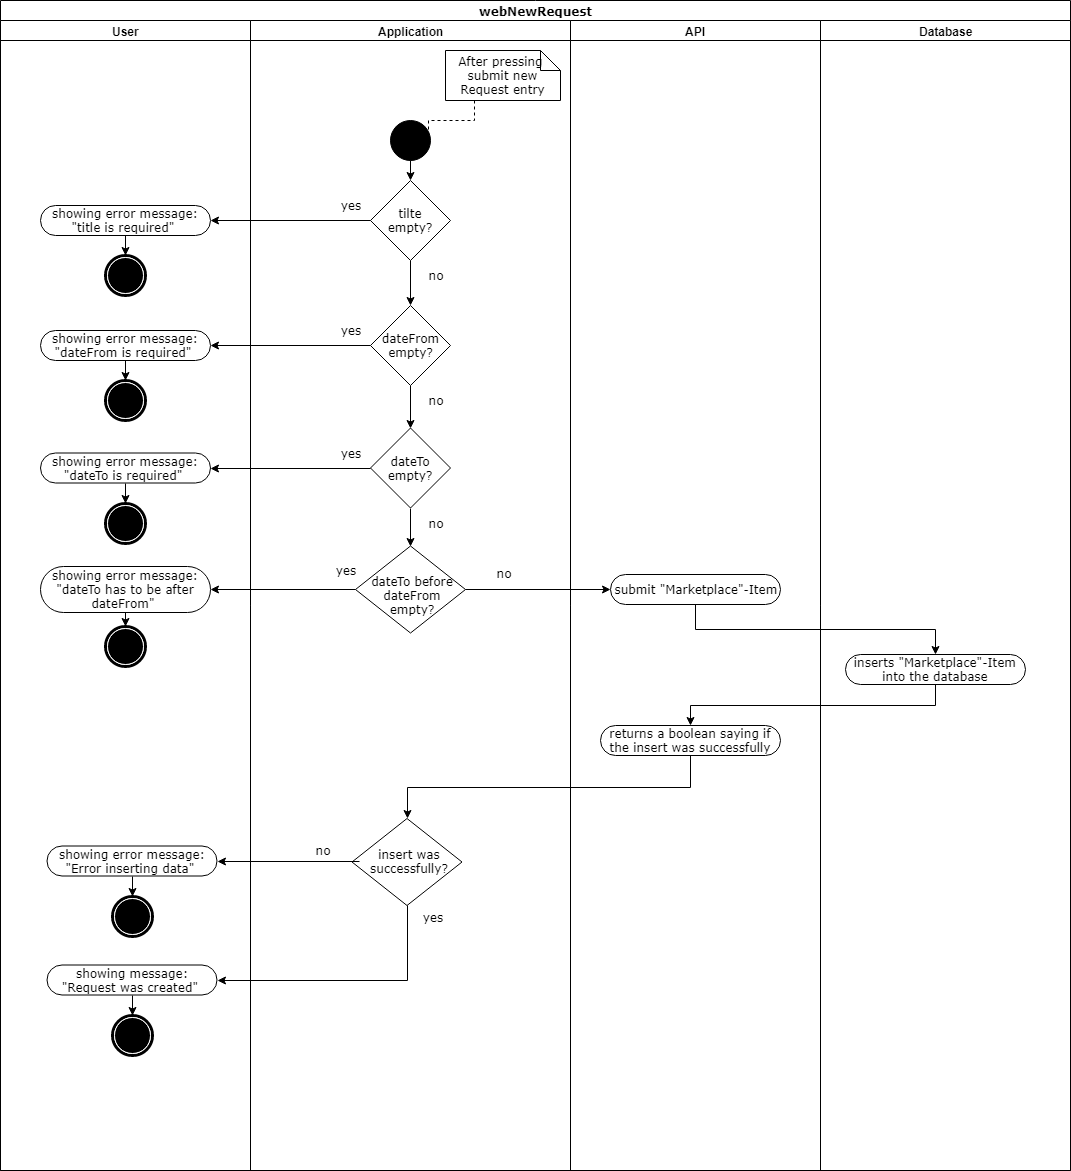

The diagram above was exported from draw.io. Its source (the exported page's mxGraphModel, read from the mxfile embedded in the PNG):
<mxGraphModel dx="1394" dy="747" grid="1" gridSize="10" guides="1" tooltips="1" connect="1" arrows="1" fold="1" page="1" pageScale="1" pageWidth="850" pageHeight="1100" background="#ffffff" math="0" shadow="0">
  <root>
    <mxCell id="0" />
    <mxCell id="1" parent="0" />
    <mxCell id="1c1d494c118603dd-1" value="webNewRequest" style="swimlane;html=1;childLayout=stackLayout;startSize=20;rounded=0;shadow=0;comic=0;labelBackgroundColor=none;strokeColor=#000000;strokeWidth=1;fillColor=#ffffff;fontFamily=Verdana;fontSize=12;fontColor=#000000;align=center;" parent="1" vertex="1">
      <mxGeometry x="40" y="20" width="1070" height="1170" as="geometry" />
    </mxCell>
    <mxCell id="1c1d494c118603dd-2" value="User" style="swimlane;html=1;startSize=20;" parent="1c1d494c118603dd-1" vertex="1">
      <mxGeometry y="20" width="250" height="1150" as="geometry">
        <mxRectangle y="20" width="60" height="970" as="alternateBounds" />
      </mxGeometry>
    </mxCell>
    <mxCell id="60571a20871a0731-5" value="" style="shape=mxgraph.bpmn.shape;html=1;verticalLabelPosition=bottom;labelBackgroundColor=#ffffff;verticalAlign=top;perimeter=ellipsePerimeter;outline=end;symbol=terminate;rounded=0;shadow=0;comic=0;strokeColor=#000000;strokeWidth=1;fillColor=#ffffff;fontFamily=Verdana;fontSize=12;fontColor=#000000;align=center;" parent="1c1d494c118603dd-2" vertex="1">
      <mxGeometry x="105" y="235" width="40" height="40" as="geometry" />
    </mxCell>
    <mxCell id="E9Ur95HXUeINqrugGTI_-57" style="edgeStyle=orthogonalEdgeStyle;rounded=0;html=1;exitX=0.5;exitY=1;entryX=0.5;entryY=0;jettySize=auto;orthogonalLoop=1;" parent="1c1d494c118603dd-2" source="E9Ur95HXUeINqrugGTI_-55" target="60571a20871a0731-5" edge="1">
      <mxGeometry relative="1" as="geometry" />
    </mxCell>
    <mxCell id="E9Ur95HXUeINqrugGTI_-55" value="showing error message: &quot;title is required&quot;&amp;nbsp;" style="rounded=1;whiteSpace=wrap;html=1;shadow=0;comic=0;labelBackgroundColor=none;strokeColor=#000000;strokeWidth=1;fillColor=#ffffff;fontFamily=Verdana;fontSize=12;fontColor=#000000;align=center;arcSize=50;" parent="1c1d494c118603dd-2" vertex="1">
      <mxGeometry x="40" y="185" width="170" height="30" as="geometry" />
    </mxCell>
    <mxCell id="E9Ur95HXUeINqrugGTI_-101" value="" style="shape=mxgraph.bpmn.shape;html=1;verticalLabelPosition=bottom;labelBackgroundColor=#ffffff;verticalAlign=top;perimeter=ellipsePerimeter;outline=end;symbol=terminate;rounded=0;shadow=0;comic=0;strokeColor=#000000;strokeWidth=1;fillColor=#ffffff;fontFamily=Verdana;fontSize=12;fontColor=#000000;align=center;" parent="1c1d494c118603dd-2" vertex="1">
      <mxGeometry x="111.5" y="875.5" width="40" height="40" as="geometry" />
    </mxCell>
    <mxCell id="E9Ur95HXUeINqrugGTI_-102" style="edgeStyle=orthogonalEdgeStyle;rounded=0;html=1;exitX=0.5;exitY=1;entryX=0.5;entryY=0;jettySize=auto;orthogonalLoop=1;" parent="1c1d494c118603dd-2" source="E9Ur95HXUeINqrugGTI_-103" target="E9Ur95HXUeINqrugGTI_-101" edge="1">
      <mxGeometry relative="1" as="geometry" />
    </mxCell>
    <mxCell id="E9Ur95HXUeINqrugGTI_-103" value="showing error message: &quot;Error inserting data&quot;&amp;nbsp;" style="rounded=1;whiteSpace=wrap;html=1;shadow=0;comic=0;labelBackgroundColor=none;strokeColor=#000000;strokeWidth=1;fillColor=#ffffff;fontFamily=Verdana;fontSize=12;fontColor=#000000;align=center;arcSize=50;" parent="1c1d494c118603dd-2" vertex="1">
      <mxGeometry x="46.5" y="825.5" width="170" height="30" as="geometry" />
    </mxCell>
    <mxCell id="E9Ur95HXUeINqrugGTI_-104" value="" style="shape=mxgraph.bpmn.shape;html=1;verticalLabelPosition=bottom;labelBackgroundColor=#ffffff;verticalAlign=top;perimeter=ellipsePerimeter;outline=end;symbol=terminate;rounded=0;shadow=0;comic=0;strokeColor=#000000;strokeWidth=1;fillColor=#ffffff;fontFamily=Verdana;fontSize=12;fontColor=#000000;align=center;" parent="1c1d494c118603dd-2" vertex="1">
      <mxGeometry x="111.5" y="994.5" width="40" height="40" as="geometry" />
    </mxCell>
    <mxCell id="E9Ur95HXUeINqrugGTI_-105" style="edgeStyle=orthogonalEdgeStyle;rounded=0;html=1;exitX=0.5;exitY=1;entryX=0.5;entryY=0;jettySize=auto;orthogonalLoop=1;" parent="1c1d494c118603dd-2" source="E9Ur95HXUeINqrugGTI_-106" target="E9Ur95HXUeINqrugGTI_-104" edge="1">
      <mxGeometry relative="1" as="geometry" />
    </mxCell>
    <mxCell id="E9Ur95HXUeINqrugGTI_-106" value="showing message: &quot;Request was created&quot;&amp;nbsp;" style="rounded=1;whiteSpace=wrap;html=1;shadow=0;comic=0;labelBackgroundColor=none;strokeColor=#000000;strokeWidth=1;fillColor=#ffffff;fontFamily=Verdana;fontSize=12;fontColor=#000000;align=center;arcSize=50;" parent="1c1d494c118603dd-2" vertex="1">
      <mxGeometry x="46.5" y="944.5" width="170" height="30" as="geometry" />
    </mxCell>
    <mxCell id="51" style="edgeStyle=orthogonalEdgeStyle;rounded=0;html=1;exitX=0.5;exitY=1;jettySize=auto;orthogonalLoop=1;" parent="1c1d494c118603dd-1" source="7" target="49" edge="1">
      <mxGeometry relative="1" as="geometry" />
    </mxCell>
    <mxCell id="16" value="Application&lt;br&gt;" style="swimlane;html=1;startSize=20;" parent="1c1d494c118603dd-1" vertex="1">
      <mxGeometry x="250" y="20" width="320" height="1150" as="geometry">
        <mxRectangle y="20" width="60" height="970" as="alternateBounds" />
      </mxGeometry>
    </mxCell>
    <mxCell id="60571a20871a0731-4" value="" style="ellipse;whiteSpace=wrap;html=1;rounded=0;shadow=0;comic=0;labelBackgroundColor=none;strokeColor=#000000;strokeWidth=1;fillColor=#000000;fontFamily=Verdana;fontSize=12;fontColor=#000000;align=center;" parent="16" vertex="1">
      <mxGeometry x="140" y="100" width="40" height="40" as="geometry" />
    </mxCell>
    <mxCell id="45" style="edgeStyle=orthogonalEdgeStyle;rounded=0;html=1;exitX=0.25;exitY=1;entryX=0.95;entryY=0.325;entryPerimeter=0;endArrow=none;endFill=0;jettySize=auto;orthogonalLoop=1;dashed=1;" parent="16" source="1c1d494c118603dd-25" target="60571a20871a0731-4" edge="1">
      <mxGeometry relative="1" as="geometry" />
    </mxCell>
    <mxCell id="1c1d494c118603dd-25" value="After pressing&amp;nbsp; submit new Request entry" style="shape=note;whiteSpace=wrap;html=1;rounded=0;shadow=0;comic=0;labelBackgroundColor=none;strokeColor=#000000;strokeWidth=1;fillColor=#ffffff;fontFamily=Verdana;fontSize=12;fontColor=#000000;align=center;size=20;" parent="16" vertex="1">
      <mxGeometry x="195" y="30" width="115" height="50" as="geometry" />
    </mxCell>
    <mxCell id="8" style="edgeStyle=orthogonalEdgeStyle;rounded=0;html=1;exitX=0.5;exitY=1;entryX=0.5;entryY=0;endArrow=classic;endFill=1;jettySize=auto;orthogonalLoop=1;" parent="16" source="60571a20871a0731-4" target="E9Ur95HXUeINqrugGTI_-53" edge="1">
      <mxGeometry relative="1" as="geometry">
        <mxPoint x="159.8571428571429" y="165.42857142857144" as="targetPoint" />
      </mxGeometry>
    </mxCell>
    <mxCell id="E9Ur95HXUeINqrugGTI_-68" style="edgeStyle=orthogonalEdgeStyle;rounded=0;html=1;exitX=0.5;exitY=1;jettySize=auto;orthogonalLoop=1;" parent="16" source="E9Ur95HXUeINqrugGTI_-53" target="E9Ur95HXUeINqrugGTI_-63" edge="1">
      <mxGeometry relative="1" as="geometry" />
    </mxCell>
    <mxCell id="E9Ur95HXUeINqrugGTI_-53" value="" style="rhombus;whiteSpace=wrap;html=1;" parent="16" vertex="1">
      <mxGeometry x="120" y="160" width="80" height="80" as="geometry" />
    </mxCell>
    <mxCell id="E9Ur95HXUeINqrugGTI_-54" value="&lt;font face=&quot;Verdana&quot;&gt;tilte empty?&lt;/font&gt;" style="text;html=1;strokeColor=none;fillColor=none;align=center;verticalAlign=middle;whiteSpace=wrap;rounded=0;" parent="16" vertex="1">
      <mxGeometry x="135" y="185" width="50" height="30" as="geometry" />
    </mxCell>
    <mxCell id="E9Ur95HXUeINqrugGTI_-58" value="&lt;font face=&quot;Verdana&quot;&gt;yes&lt;/font&gt;" style="text;html=1;strokeColor=none;fillColor=none;align=center;verticalAlign=middle;whiteSpace=wrap;rounded=0;" parent="16" vertex="1">
      <mxGeometry x="80" y="175" width="40" height="20" as="geometry" />
    </mxCell>
    <mxCell id="E9Ur95HXUeINqrugGTI_-59" value="&lt;font face=&quot;Verdana&quot;&gt;no&lt;br&gt;&lt;/font&gt;" style="text;html=1;strokeColor=none;fillColor=none;align=center;verticalAlign=middle;whiteSpace=wrap;rounded=0;" parent="16" vertex="1">
      <mxGeometry x="165" y="245" width="40" height="20" as="geometry" />
    </mxCell>
    <mxCell id="E9Ur95HXUeINqrugGTI_-60" value="" style="shape=mxgraph.bpmn.shape;html=1;verticalLabelPosition=bottom;labelBackgroundColor=#ffffff;verticalAlign=top;perimeter=ellipsePerimeter;outline=end;symbol=terminate;rounded=0;shadow=0;comic=0;strokeColor=#000000;strokeWidth=1;fillColor=#ffffff;fontFamily=Verdana;fontSize=12;fontColor=#000000;align=center;" parent="16" vertex="1">
      <mxGeometry x="-145" y="360" width="40" height="40" as="geometry" />
    </mxCell>
    <mxCell id="E9Ur95HXUeINqrugGTI_-61" style="edgeStyle=orthogonalEdgeStyle;rounded=0;html=1;exitX=0.5;exitY=1;entryX=0.5;entryY=0;jettySize=auto;orthogonalLoop=1;" parent="16" source="E9Ur95HXUeINqrugGTI_-62" target="E9Ur95HXUeINqrugGTI_-60" edge="1">
      <mxGeometry relative="1" as="geometry" />
    </mxCell>
    <mxCell id="E9Ur95HXUeINqrugGTI_-62" value="showing error message: &quot;dateFrom is required&quot;&amp;nbsp;" style="rounded=1;whiteSpace=wrap;html=1;shadow=0;comic=0;labelBackgroundColor=none;strokeColor=#000000;strokeWidth=1;fillColor=#ffffff;fontFamily=Verdana;fontSize=12;fontColor=#000000;align=center;arcSize=50;" parent="16" vertex="1">
      <mxGeometry x="-210" y="310" width="170" height="30" as="geometry" />
    </mxCell>
    <mxCell id="E9Ur95HXUeINqrugGTI_-77" style="edgeStyle=orthogonalEdgeStyle;rounded=0;html=1;exitX=0.5;exitY=1;entryX=0.5;entryY=0;jettySize=auto;orthogonalLoop=1;" parent="16" source="E9Ur95HXUeINqrugGTI_-63" target="E9Ur95HXUeINqrugGTI_-72" edge="1">
      <mxGeometry relative="1" as="geometry" />
    </mxCell>
    <mxCell id="E9Ur95HXUeINqrugGTI_-63" value="" style="rhombus;whiteSpace=wrap;html=1;" parent="16" vertex="1">
      <mxGeometry x="120" y="285" width="80" height="80" as="geometry" />
    </mxCell>
    <mxCell id="E9Ur95HXUeINqrugGTI_-64" value="&lt;font face=&quot;Verdana&quot;&gt;dateFrom empty?&lt;/font&gt;" style="text;html=1;strokeColor=none;fillColor=none;align=center;verticalAlign=middle;whiteSpace=wrap;rounded=0;" parent="16" vertex="1">
      <mxGeometry x="135" y="310" width="50" height="30" as="geometry" />
    </mxCell>
    <mxCell id="E9Ur95HXUeINqrugGTI_-65" value="&lt;font face=&quot;Verdana&quot;&gt;yes&lt;/font&gt;" style="text;html=1;strokeColor=none;fillColor=none;align=center;verticalAlign=middle;whiteSpace=wrap;rounded=0;" parent="16" vertex="1">
      <mxGeometry x="80" y="300" width="40" height="20" as="geometry" />
    </mxCell>
    <mxCell id="E9Ur95HXUeINqrugGTI_-66" value="&lt;font face=&quot;Verdana&quot;&gt;no&lt;br&gt;&lt;/font&gt;" style="text;html=1;strokeColor=none;fillColor=none;align=center;verticalAlign=middle;whiteSpace=wrap;rounded=0;" parent="16" vertex="1">
      <mxGeometry x="165" y="370" width="40" height="20" as="geometry" />
    </mxCell>
    <mxCell id="E9Ur95HXUeINqrugGTI_-67" style="edgeStyle=orthogonalEdgeStyle;rounded=0;html=1;exitX=0;exitY=0.5;entryX=1;entryY=0.5;jettySize=auto;orthogonalLoop=1;" parent="16" source="E9Ur95HXUeINqrugGTI_-63" target="E9Ur95HXUeINqrugGTI_-62" edge="1">
      <mxGeometry relative="1" as="geometry" />
    </mxCell>
    <mxCell id="E9Ur95HXUeINqrugGTI_-69" value="" style="shape=mxgraph.bpmn.shape;html=1;verticalLabelPosition=bottom;labelBackgroundColor=#ffffff;verticalAlign=top;perimeter=ellipsePerimeter;outline=end;symbol=terminate;rounded=0;shadow=0;comic=0;strokeColor=#000000;strokeWidth=1;fillColor=#ffffff;fontFamily=Verdana;fontSize=12;fontColor=#000000;align=center;" parent="16" vertex="1">
      <mxGeometry x="-145" y="482.5" width="40" height="40" as="geometry" />
    </mxCell>
    <mxCell id="E9Ur95HXUeINqrugGTI_-70" style="edgeStyle=orthogonalEdgeStyle;rounded=0;html=1;exitX=0.5;exitY=1;entryX=0.5;entryY=0;jettySize=auto;orthogonalLoop=1;" parent="16" source="E9Ur95HXUeINqrugGTI_-71" target="E9Ur95HXUeINqrugGTI_-69" edge="1">
      <mxGeometry relative="1" as="geometry" />
    </mxCell>
    <mxCell id="E9Ur95HXUeINqrugGTI_-71" value="showing error message: &quot;dateTo is required&quot;&amp;nbsp;" style="rounded=1;whiteSpace=wrap;html=1;shadow=0;comic=0;labelBackgroundColor=none;strokeColor=#000000;strokeWidth=1;fillColor=#ffffff;fontFamily=Verdana;fontSize=12;fontColor=#000000;align=center;arcSize=50;" parent="16" vertex="1">
      <mxGeometry x="-210" y="432.5" width="170" height="30" as="geometry" />
    </mxCell>
    <mxCell id="E9Ur95HXUeINqrugGTI_-86" style="edgeStyle=orthogonalEdgeStyle;rounded=0;html=1;exitX=0.5;exitY=1;entryX=0.5;entryY=0;jettySize=auto;orthogonalLoop=1;" parent="16" source="E9Ur95HXUeINqrugGTI_-72" target="E9Ur95HXUeINqrugGTI_-81" edge="1">
      <mxGeometry relative="1" as="geometry" />
    </mxCell>
    <mxCell id="E9Ur95HXUeINqrugGTI_-72" value="" style="rhombus;whiteSpace=wrap;html=1;" parent="16" vertex="1">
      <mxGeometry x="120" y="407.5" width="80" height="80" as="geometry" />
    </mxCell>
    <mxCell id="E9Ur95HXUeINqrugGTI_-73" value="&lt;font face=&quot;Verdana&quot;&gt;dateTo empty?&lt;/font&gt;" style="text;html=1;strokeColor=none;fillColor=none;align=center;verticalAlign=middle;whiteSpace=wrap;rounded=0;" parent="16" vertex="1">
      <mxGeometry x="135" y="432.5" width="50" height="30" as="geometry" />
    </mxCell>
    <mxCell id="E9Ur95HXUeINqrugGTI_-74" value="&lt;font face=&quot;Verdana&quot;&gt;yes&lt;/font&gt;" style="text;html=1;strokeColor=none;fillColor=none;align=center;verticalAlign=middle;whiteSpace=wrap;rounded=0;" parent="16" vertex="1">
      <mxGeometry x="80" y="422.5" width="40" height="20" as="geometry" />
    </mxCell>
    <mxCell id="E9Ur95HXUeINqrugGTI_-75" value="&lt;font face=&quot;Verdana&quot;&gt;no&lt;br&gt;&lt;/font&gt;" style="text;html=1;strokeColor=none;fillColor=none;align=center;verticalAlign=middle;whiteSpace=wrap;rounded=0;" parent="16" vertex="1">
      <mxGeometry x="165" y="492.5" width="40" height="20" as="geometry" />
    </mxCell>
    <mxCell id="E9Ur95HXUeINqrugGTI_-76" style="edgeStyle=orthogonalEdgeStyle;rounded=0;html=1;exitX=0;exitY=0.5;entryX=1;entryY=0.5;jettySize=auto;orthogonalLoop=1;" parent="16" source="E9Ur95HXUeINqrugGTI_-72" target="E9Ur95HXUeINqrugGTI_-71" edge="1">
      <mxGeometry relative="1" as="geometry" />
    </mxCell>
    <mxCell id="E9Ur95HXUeINqrugGTI_-80" value="showing error message: &quot;dateTo has to be after dateFrom&quot;&amp;nbsp;" style="rounded=1;whiteSpace=wrap;html=1;shadow=0;comic=0;labelBackgroundColor=none;strokeColor=#000000;strokeWidth=1;fillColor=#ffffff;fontFamily=Verdana;fontSize=12;fontColor=#000000;align=center;arcSize=50;" parent="16" vertex="1">
      <mxGeometry x="-210" y="546" width="170" height="46" as="geometry" />
    </mxCell>
    <mxCell id="E9Ur95HXUeINqrugGTI_-81" value="" style="rhombus;whiteSpace=wrap;html=1;" parent="16" vertex="1">
      <mxGeometry x="105" y="525.5" width="110" height="87" as="geometry" />
    </mxCell>
    <mxCell id="E9Ur95HXUeINqrugGTI_-82" value="&lt;font face=&quot;Verdana&quot;&gt;dateTo before dateFrom empty?&lt;/font&gt;" style="text;html=1;strokeColor=none;fillColor=none;align=center;verticalAlign=middle;whiteSpace=wrap;rounded=0;" parent="16" vertex="1">
      <mxGeometry x="112" y="554" width="100" height="42" as="geometry" />
    </mxCell>
    <mxCell id="E9Ur95HXUeINqrugGTI_-83" value="&lt;font face=&quot;Verdana&quot;&gt;yes&lt;/font&gt;" style="text;html=1;strokeColor=none;fillColor=none;align=center;verticalAlign=middle;whiteSpace=wrap;rounded=0;" parent="16" vertex="1">
      <mxGeometry x="75" y="540" width="40" height="20" as="geometry" />
    </mxCell>
    <mxCell id="E9Ur95HXUeINqrugGTI_-84" value="&lt;font face=&quot;Verdana&quot;&gt;no&lt;br&gt;&lt;/font&gt;" style="text;html=1;strokeColor=none;fillColor=none;align=center;verticalAlign=middle;whiteSpace=wrap;rounded=0;" parent="16" vertex="1">
      <mxGeometry x="232.5" y="542.5" width="40" height="20" as="geometry" />
    </mxCell>
    <mxCell id="E9Ur95HXUeINqrugGTI_-85" style="edgeStyle=orthogonalEdgeStyle;rounded=0;html=1;exitX=0;exitY=0.5;entryX=1;entryY=0.5;jettySize=auto;orthogonalLoop=1;" parent="16" source="E9Ur95HXUeINqrugGTI_-81" target="E9Ur95HXUeINqrugGTI_-80" edge="1">
      <mxGeometry relative="1" as="geometry" />
    </mxCell>
    <mxCell id="E9Ur95HXUeINqrugGTI_-97" value="&lt;font face=&quot;Verdana&quot;&gt;no&lt;br&gt;&lt;/font&gt;" style="text;html=1;strokeColor=none;fillColor=none;align=center;verticalAlign=middle;whiteSpace=wrap;rounded=0;" parent="16" vertex="1">
      <mxGeometry x="51.5" y="819.5" width="40" height="20" as="geometry" />
    </mxCell>
    <mxCell id="E9Ur95HXUeINqrugGTI_-98" value="" style="rhombus;whiteSpace=wrap;html=1;" parent="16" vertex="1">
      <mxGeometry x="101.5" y="798" width="110" height="87" as="geometry" />
    </mxCell>
    <mxCell id="E9Ur95HXUeINqrugGTI_-96" value="&lt;font face=&quot;Verdana&quot;&gt;insert was successfully?&lt;/font&gt;" style="text;html=1;strokeColor=none;fillColor=none;align=center;verticalAlign=middle;whiteSpace=wrap;rounded=0;" parent="16" vertex="1">
      <mxGeometry x="108.5" y="819.5" width="100" height="42" as="geometry" />
    </mxCell>
    <mxCell id="E9Ur95HXUeINqrugGTI_-109" value="&lt;font face=&quot;Verdana&quot;&gt;yes&lt;br&gt;&lt;/font&gt;" style="text;html=1;strokeColor=none;fillColor=none;align=center;verticalAlign=middle;whiteSpace=wrap;rounded=0;" parent="16" vertex="1">
      <mxGeometry x="161.5" y="886.5" width="40" height="20" as="geometry" />
    </mxCell>
    <mxCell id="E9Ur95HXUeINqrugGTI_-107" style="edgeStyle=orthogonalEdgeStyle;rounded=0;html=1;exitX=0;exitY=0.5;entryX=1;entryY=0.5;jettySize=auto;orthogonalLoop=1;" parent="1c1d494c118603dd-1" source="E9Ur95HXUeINqrugGTI_-96" target="E9Ur95HXUeINqrugGTI_-103" edge="1">
      <mxGeometry relative="1" as="geometry" />
    </mxCell>
    <mxCell id="E9Ur95HXUeINqrugGTI_-108" style="edgeStyle=orthogonalEdgeStyle;rounded=0;html=1;exitX=0.5;exitY=1;entryX=1;entryY=0.5;jettySize=auto;orthogonalLoop=1;" parent="1c1d494c118603dd-1" source="E9Ur95HXUeINqrugGTI_-98" target="E9Ur95HXUeINqrugGTI_-106" edge="1">
      <mxGeometry relative="1" as="geometry" />
    </mxCell>
    <mxCell id="1c1d494c118603dd-3" value="API" style="swimlane;html=1;startSize=20;" parent="1c1d494c118603dd-1" vertex="1">
      <mxGeometry x="570" y="20" width="250" height="1150" as="geometry" />
    </mxCell>
    <mxCell id="7" value="submit &quot;Marketplace&quot;-Item" style="rounded=1;whiteSpace=wrap;html=1;shadow=0;comic=0;labelBackgroundColor=none;strokeColor=#000000;strokeWidth=1;fillColor=#ffffff;fontFamily=Verdana;fontSize=12;fontColor=#000000;align=center;arcSize=50;" parent="1c1d494c118603dd-3" vertex="1">
      <mxGeometry x="40" y="554" width="170" height="30" as="geometry" />
    </mxCell>
    <mxCell id="E9Ur95HXUeINqrugGTI_-114" value="returns a boolean saying if the insert was successfully" style="rounded=1;whiteSpace=wrap;html=1;shadow=0;comic=0;labelBackgroundColor=none;strokeColor=#000000;strokeWidth=1;fillColor=#ffffff;fontFamily=Verdana;fontSize=12;fontColor=#000000;align=center;arcSize=50;" parent="1c1d494c118603dd-3" vertex="1">
      <mxGeometry x="30" y="705" width="180" height="30" as="geometry" />
    </mxCell>
    <mxCell id="1c1d494c118603dd-4" value="Database" style="swimlane;html=1;startSize=20;" parent="1c1d494c118603dd-1" vertex="1">
      <mxGeometry x="820" y="20" width="250" height="1150" as="geometry" />
    </mxCell>
    <mxCell id="49" value="inserts &quot;Marketplace&quot;-Item into the database" style="rounded=1;whiteSpace=wrap;html=1;shadow=0;comic=0;labelBackgroundColor=none;strokeColor=#000000;strokeWidth=1;fillColor=#ffffff;fontFamily=Verdana;fontSize=12;fontColor=#000000;align=center;arcSize=50;" parent="1c1d494c118603dd-4" vertex="1">
      <mxGeometry x="25" y="634" width="180" height="30" as="geometry" />
    </mxCell>
    <mxCell id="E9Ur95HXUeINqrugGTI_-56" style="edgeStyle=orthogonalEdgeStyle;rounded=0;html=1;exitX=0;exitY=0.5;entryX=1;entryY=0.5;jettySize=auto;orthogonalLoop=1;" parent="1c1d494c118603dd-1" source="E9Ur95HXUeINqrugGTI_-53" target="E9Ur95HXUeINqrugGTI_-55" edge="1">
      <mxGeometry relative="1" as="geometry" />
    </mxCell>
    <mxCell id="E9Ur95HXUeINqrugGTI_-99" style="edgeStyle=orthogonalEdgeStyle;rounded=0;html=1;exitX=1;exitY=0.5;entryX=0;entryY=0.5;jettySize=auto;orthogonalLoop=1;" parent="1c1d494c118603dd-1" source="E9Ur95HXUeINqrugGTI_-81" target="7" edge="1">
      <mxGeometry relative="1" as="geometry" />
    </mxCell>
    <mxCell id="E9Ur95HXUeINqrugGTI_-116" style="edgeStyle=orthogonalEdgeStyle;rounded=0;html=1;exitX=0.5;exitY=1;entryX=0.5;entryY=0;jettySize=auto;orthogonalLoop=1;" parent="1c1d494c118603dd-1" source="49" target="E9Ur95HXUeINqrugGTI_-114" edge="1">
      <mxGeometry relative="1" as="geometry" />
    </mxCell>
    <mxCell id="E9Ur95HXUeINqrugGTI_-117" style="edgeStyle=orthogonalEdgeStyle;rounded=0;html=1;exitX=0.5;exitY=1;entryX=0.5;entryY=0;jettySize=auto;orthogonalLoop=1;" parent="1c1d494c118603dd-1" source="E9Ur95HXUeINqrugGTI_-114" target="E9Ur95HXUeINqrugGTI_-98" edge="1">
      <mxGeometry relative="1" as="geometry" />
    </mxCell>
    <mxCell id="E9Ur95HXUeINqrugGTI_-78" value="" style="shape=mxgraph.bpmn.shape;html=1;verticalLabelPosition=bottom;labelBackgroundColor=#ffffff;verticalAlign=top;perimeter=ellipsePerimeter;outline=end;symbol=terminate;rounded=0;shadow=0;comic=0;strokeColor=#000000;strokeWidth=1;fillColor=#ffffff;fontFamily=Verdana;fontSize=12;fontColor=#000000;align=center;" parent="1" vertex="1">
      <mxGeometry x="145" y="646" width="40" height="40" as="geometry" />
    </mxCell>
    <mxCell id="E9Ur95HXUeINqrugGTI_-79" style="edgeStyle=orthogonalEdgeStyle;rounded=0;html=1;exitX=0.5;exitY=1;entryX=0.5;entryY=0;jettySize=auto;orthogonalLoop=1;" parent="1" source="E9Ur95HXUeINqrugGTI_-80" target="E9Ur95HXUeINqrugGTI_-78" edge="1">
      <mxGeometry relative="1" as="geometry" />
    </mxCell>
  </root>
</mxGraphModel>